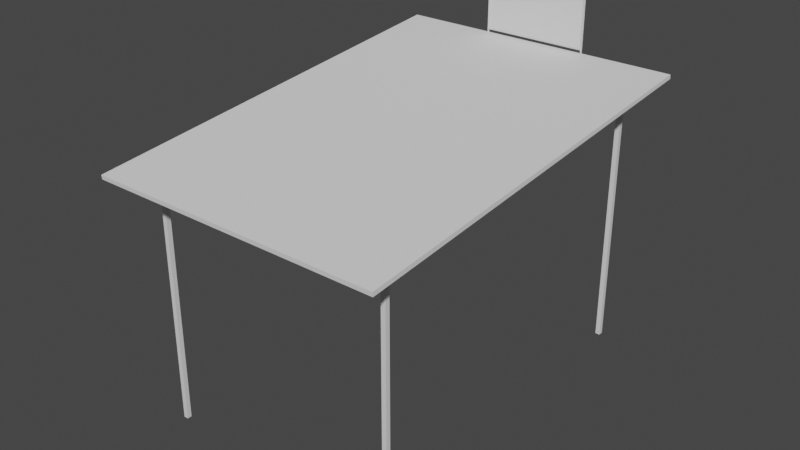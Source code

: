 # Source: shelter.blend  (saved by Blender 3.0.42; exported with 4.5.12 LTS)
import bpy
from mathutils import Matrix  # noqa: F401  (used for matrix-valued properties, if any)

bpy.ops.wm.read_factory_settings(use_empty=True)
scene = bpy.context.scene
scene.name = 'Scene'

# ---- collections
col_collection = bpy.data.collections.new('Collection'); scene.collection.children.link(col_collection)

# ---- materials (node trees are filled in below, after node groups)
mat_material = bpy.data.materials.new('Material')
mat_material.alpha_threshold = 0.0
mat_material.use_transparent_shadow = False
mat_material.line_color = (0.0, 0.0, 0.0, 1.0)
mat_material_001 = bpy.data.materials.new('Material.001')
mat_material_001.alpha_threshold = 0.0
mat_material_001.use_transparent_shadow = False
mat_material_001.line_color = (0.0, 0.0, 0.0, 1.0)
mat_material_003 = bpy.data.materials.new('Material.003')
mat_material_003.alpha_threshold = 0.0
mat_material_003.use_transparent_shadow = False
mat_material_003.line_color = (0.0, 0.0, 0.0, 1.0)
mat_material_002 = bpy.data.materials.new('Material.002')
mat_material_002.alpha_threshold = 0.0
mat_material_002.use_transparent_shadow = False
mat_material_002.line_color = (0.0, 0.0, 0.0, 1.0)

# ---- material node trees
mat_material.use_nodes = True; mat_material.node_tree.nodes.clear()
_N = mat_material.node_tree.nodes; _L = mat_material.node_tree.links
n0 = _N.new('ShaderNodeOutputMaterial'); n0.name = 'Material Output'; n0.location = (300, 300)
n1 = _N.new('ShaderNodeBsdfPrincipled'); n1.name = 'Principled BSDF'; n1.location = (10, 300)
n1.distribution = 'GGX'
n1.subsurface_method = 'RANDOM_WALK_SKIN'
n1.inputs[2].default_value = 0.4
n1.inputs[3].default_value = 1.45
n1.inputs[27].default_value = (0.0, 0.0, 0.0, 1.0)
n1.inputs[28].default_value = 1.0
_L.new(n1.outputs[0], n0.inputs[0])
n0.is_active_output = True
mat_material_001.use_nodes = True; mat_material_001.node_tree.nodes.clear()
_N = mat_material_001.node_tree.nodes; _L = mat_material_001.node_tree.links
n0 = _N.new('ShaderNodeOutputMaterial'); n0.name = 'Material Output'; n0.location = (300, 300)
n1 = _N.new('ShaderNodeBsdfPrincipled'); n1.name = 'Principled BSDF'; n1.location = (10, 300)
n1.distribution = 'GGX'
n1.subsurface_method = 'RANDOM_WALK_SKIN'
n1.inputs[2].default_value = 0.4
n1.inputs[3].default_value = 1.45
n1.inputs[27].default_value = (0.0, 0.0, 0.0, 1.0)
n1.inputs[28].default_value = 1.0
_L.new(n1.outputs[0], n0.inputs[0])
n0.is_active_output = True
mat_material_003.use_nodes = True; mat_material_003.node_tree.nodes.clear()
_N = mat_material_003.node_tree.nodes; _L = mat_material_003.node_tree.links
n0 = _N.new('ShaderNodeOutputMaterial'); n0.name = 'Material Output'; n0.location = (300, 300)
n1 = _N.new('ShaderNodeBsdfPrincipled'); n1.name = 'Principled BSDF'; n1.location = (10, 300)
n1.distribution = 'GGX'
n1.subsurface_method = 'RANDOM_WALK_SKIN'
n1.inputs[2].default_value = 0.4
n1.inputs[3].default_value = 1.45
n1.inputs[27].default_value = (0.0, 0.0, 0.0, 1.0)
n1.inputs[28].default_value = 1.0
_L.new(n1.outputs[0], n0.inputs[0])
n0.is_active_output = True
mat_material_002.use_nodes = True; mat_material_002.node_tree.nodes.clear()
_N = mat_material_002.node_tree.nodes; _L = mat_material_002.node_tree.links
n0 = _N.new('ShaderNodeOutputMaterial'); n0.name = 'Material Output'; n0.location = (300, 300)
n1 = _N.new('ShaderNodeBsdfPrincipled'); n1.name = 'Principled BSDF'; n1.location = (10, 300)
n1.distribution = 'GGX'
n1.subsurface_method = 'RANDOM_WALK_SKIN'
n1.inputs[2].default_value = 0.4
n1.inputs[3].default_value = 1.45
n1.inputs[27].default_value = (0.0, 0.0, 0.0, 1.0)
n1.inputs[28].default_value = 1.0
_L.new(n1.outputs[0], n0.inputs[0])
n0.is_active_output = True

# ---- world
world_world = bpy.data.worlds.new('World'); scene.world = world_world
world_world.use_nodes = True; world_world.node_tree.nodes.clear()
_N = world_world.node_tree.nodes; _L = world_world.node_tree.links
n0 = _N.new('ShaderNodeOutputWorld'); n0.name = 'World Output'; n0.location = (300, 300)
n1 = _N.new('ShaderNodeBackground'); n1.name = 'Background'; n1.location = (10, 300)
n1.inputs[0].default_value = (0.05088, 0.05088, 0.05088, 1.0)
_L.new(n1.outputs[0], n0.inputs[0])
n0.is_active_output = True
world_world.color = (0.05088, 0.05088, 0.05088)
world_world.use_sun_shadow = False
world_world.sun_shadow_jitter_overblur = 0.0

# ---- meshes
me_cube = bpy.data.meshes.new('Cube')
me_cube.from_pydata([(1.0, 1.0, 1.0), (1.0, 1.0, -1.0), (1.0, -1.0, 1.0), (1.0, -1.0, -1.0), (-1.0, 1.0, 1.0), (-1.0, 1.0, -1.0), (-1.0, -1.0, 1.0), (-1.0, -1.0, -1.0)], [], [(0, 4, 6, 2), (3, 2, 6, 7), (7, 6, 4, 5), (5, 1, 3, 7), (1, 0, 2, 3), (5, 4, 0, 1)])
_uv = me_cube.uv_layers.new(name='UVMap')
_uv.uv.foreach_set('vector', [0.625, 0.5, 0.875, 0.5, 0.875, 0.75, 0.625, 0.75, 0.375, 0.75, 0.625, 0.75, 0.625, 1.0, 0.375, 1.0, 0.375, 0.0, 0.625, 0.0, 0.625, 0.25, 0.375, 0.25, 0.125, 0.5, 0.375, 0.5, 0.375, 0.75, 0.125, 0.75, 0.375, 0.5, 0.625, 0.5, 0.625, 0.75, 0.375, 0.75, 0.375, 0.25, 0.625, 0.25, 0.625, 0.5, 0.375, 0.5])
me_cube.materials.append(mat_material)
me_cube.use_remesh_preserve_volume = False
me_cube.use_remesh_preserve_attributes = False
me_cube.use_mirror_vertex_groups = False
me_cube.update()
me_cube_001 = bpy.data.meshes.new('Cube.001')
me_cube_001.from_pydata([(1.0, 1.0, 1.0), (1.0, 1.0, -1.0), (1.0, -1.0, 1.0), (1.0, -1.0, -1.0), (-1.0, 1.0, 1.0), (-1.0, 1.0, -1.0), (-1.0, -1.0, 1.0), (-1.0, -1.0, -1.0)], [], [(0, 4, 6, 2), (3, 2, 6, 7), (7, 6, 4, 5), (5, 1, 3, 7), (1, 0, 2, 3), (5, 4, 0, 1)])
_uv = me_cube_001.uv_layers.new(name='UVMap')
_uv.uv.foreach_set('vector', [0.625, 0.5, 0.875, 0.5, 0.875, 0.75, 0.625, 0.75, 0.375, 0.75, 0.625, 0.75, 0.625, 1.0, 0.375, 1.0, 0.375, 0.0, 0.625, 0.0, 0.625, 0.25, 0.375, 0.25, 0.125, 0.5, 0.375, 0.5, 0.375, 0.75, 0.125, 0.75, 0.375, 0.5, 0.625, 0.5, 0.625, 0.75, 0.375, 0.75, 0.375, 0.25, 0.625, 0.25, 0.625, 0.5, 0.375, 0.5])
me_cube_001.materials.append(mat_material_001)
me_cube_001.use_remesh_preserve_volume = False
me_cube_001.use_remesh_preserve_attributes = False
me_cube_001.use_mirror_vertex_groups = False
me_cube_001.update()
me_cube_003 = bpy.data.meshes.new('Cube.003')
me_cube_003.from_pydata([(1.0, 1.0, 1.0), (1.0, 1.0, -1.0), (1.0, -1.0, 1.0), (1.0, -1.0, -1.0), (-1.0, 1.0, 1.0), (-1.0, 1.0, -1.0), (-1.0, -1.0, 1.0), (-1.0, -1.0, -1.0)], [], [(0, 4, 6, 2), (3, 2, 6, 7), (7, 6, 4, 5), (5, 1, 3, 7), (1, 0, 2, 3), (5, 4, 0, 1)])
_uv = me_cube_003.uv_layers.new(name='UVMap')
_uv.uv.foreach_set('vector', [0.625, 0.5, 0.875, 0.5, 0.875, 0.75, 0.625, 0.75, 0.375, 0.75, 0.625, 0.75, 0.625, 1.0, 0.375, 1.0, 0.375, 0.0, 0.625, 0.0, 0.625, 0.25, 0.375, 0.25, 0.125, 0.5, 0.375, 0.5, 0.375, 0.75, 0.125, 0.75, 0.375, 0.5, 0.625, 0.5, 0.625, 0.75, 0.375, 0.75, 0.375, 0.25, 0.625, 0.25, 0.625, 0.5, 0.375, 0.5])
me_cube_003.materials.append(mat_material_003)
me_cube_003.use_remesh_preserve_volume = False
me_cube_003.use_remesh_preserve_attributes = False
me_cube_003.use_mirror_vertex_groups = False
me_cube_003.update()
me_cube_002 = bpy.data.meshes.new('Cube.002')
me_cube_002.from_pydata([(1.0, 1.0, 1.0), (1.0, 1.0, -1.0), (1.0, -1.0, 1.0), (1.0, -1.0, -1.0), (-1.0, 1.0, 1.0), (-1.0, 1.0, -1.0), (-1.0, -1.0, 1.0), (-1.0, -1.0, -1.0)], [], [(0, 4, 6, 2), (3, 2, 6, 7), (7, 6, 4, 5), (5, 1, 3, 7), (1, 0, 2, 3), (5, 4, 0, 1)])
_uv = me_cube_002.uv_layers.new(name='UVMap')
_uv.uv.foreach_set('vector', [0.625, 0.5, 0.875, 0.5, 0.875, 0.75, 0.625, 0.75, 0.375, 0.75, 0.625, 0.75, 0.625, 1.0, 0.375, 1.0, 0.375, 0.0, 0.625, 0.0, 0.625, 0.25, 0.375, 0.25, 0.125, 0.5, 0.375, 0.5, 0.375, 0.75, 0.125, 0.75, 0.375, 0.5, 0.625, 0.5, 0.625, 0.75, 0.375, 0.75, 0.375, 0.25, 0.625, 0.25, 0.625, 0.5, 0.375, 0.5])
me_cube_002.materials.append(mat_material_002)
me_cube_002.use_remesh_preserve_volume = False
me_cube_002.use_remesh_preserve_attributes = False
me_cube_002.use_mirror_vertex_groups = False
me_cube_002.update()
me_cube_004 = bpy.data.meshes.new('Cube.004')
me_cube_004.from_pydata([(-1.0, -1.0, -1.0), (-1.0, -1.0, 1.0), (-1.0, 1.0, -1.0), (-1.0, 1.0, 1.0), (1.0, -1.0, -1.0), (1.0, -1.0, 1.0), (1.0, 1.0, -1.0), (1.0, 1.0, 1.0), (-0.8027, 1.0, -1.0), (-0.8027, 1.0, 1.0), (-0.8027, -1.0, -1.0), (-0.8027, -1.0, 1.0), (-1.0, 0.8458, -1.0), (-1.0, 0.8458, 1.0), (1.0, 0.8458, -1.0), (1.0, 0.8458, 1.0), (-0.8027, 0.8458, 1.0), (-0.8027, 0.8458, -1.0), (0.7935, 1.0, 1.0), (0.7935, -1.0, -1.0), (0.7935, 1.0, -1.0), (0.7935, -1.0, 1.0), (0.7935, 0.8458, 1.0), (0.7935, 0.8458, -1.0), (-1.0, -0.8402, -1.0), (1.0, -0.8402, 1.0), (-0.8027, -0.8402, 1.0), (-0.8027, -0.8402, -1.0), (-1.0, -0.8402, 1.0), (1.0, -0.8402, -1.0), (0.7935, -0.8402, 1.0), (0.7935, -0.8402, -1.0)], [], [(12, 13, 3, 2), (20, 18, 7, 6), (29, 25, 5, 4), (10, 11, 1, 0), (31, 29, 4, 19), (26, 28, 1, 11), (30, 26, 11, 21), (24, 27, 10, 0), (19, 21, 11, 10), (2, 3, 9, 8), (2, 8, 17, 12), (18, 9, 16, 22), (9, 3, 13, 16), (20, 6, 14, 23), (6, 7, 15, 14), (24, 28, 13, 12), (8, 20, 23, 17), (7, 18, 22, 15), (4, 5, 21, 19), (25, 30, 21, 5), (27, 31, 19, 10), (8, 9, 18, 20), (17, 23, 31, 27), (15, 22, 30, 25), (0, 1, 28, 24), (12, 17, 27, 24), (22, 16, 26, 30), (16, 13, 28, 26), (23, 14, 29, 31), (14, 15, 25, 29)])
_uv = me_cube_004.uv_layers.new(name='UVMap')
_uv.uv.foreach_set('vector', [0.375, 0.2307, 0.625, 0.2307, 0.625, 0.25, 0.375, 0.25, 0.375, 0.4742, 0.625, 0.4742, 0.625, 0.5, 0.375, 0.5, 0.375, 0.73, 0.625, 0.73, 0.625, 0.75, 0.375, 0.75, 0.375, 0.9753, 0.625, 0.9753, 0.625, 1.0, 0.375, 1.0, 0.3492, 0.73, 0.375, 0.73, 0.375, 0.75, 0.3492, 0.75, 0.8503, 0.73, 0.875, 0.73, 0.875, 0.75, 0.8503, 0.75, 0.6508, 0.73, 0.8503, 0.73, 0.8503, 0.75, 0.6508, 0.75, 0.125, 0.73, 0.1497, 0.73, 0.1497, 0.75, 0.125, 0.75, 0.375, 0.7758, 0.625, 0.7758, 0.625, 0.9753, 0.375, 0.9753, 0.375, 0.25, 0.625, 0.25, 0.625, 0.2747, 0.375, 0.2747, 0.125, 0.5, 0.1497, 0.5, 0.1497, 0.5193, 0.125, 0.5193, 0.6508, 0.5, 0.8503, 0.5, 0.8503, 0.5193, 0.6508, 0.5193, 0.8503, 0.5, 0.875, 0.5, 0.875, 0.5193, 0.8503, 0.5193, 0.3492, 0.5, 0.375, 0.5, 0.375, 0.5193, 0.3492, 0.5193, 0.375, 0.5, 0.625, 0.5, 0.625, 0.5193, 0.375, 0.5193, 0.375, 0.01998, 0.625, 0.01998, 0.625, 0.2307, 0.375, 0.2307, 0.1497, 0.5, 0.3492, 0.5, 0.3492, 0.5193, 0.1497, 0.5193, 0.625, 0.5, 0.6508, 0.5, 0.6508, 0.5193, 0.625, 0.5193, 0.375, 0.75, 0.625, 0.75, 0.625, 0.7758, 0.375, 0.7758, 0.625, 0.73, 0.6508, 0.73, 0.6508, 0.75, 0.625, 0.75, 0.1497, 0.73, 0.3492, 0.73, 0.3492, 0.75, 0.1497, 0.75, 0.375, 0.2747, 0.625, 0.2747, 0.625, 0.4742, 0.375, 0.4742, 0.1497, 0.5193, 0.3492, 0.5193, 0.3492, 0.73, 0.1497, 0.73, 0.625, 0.5193, 0.6508, 0.5193, 0.6508, 0.73, 0.625, 0.73, 0.375, 0.0, 0.625, 0.0, 0.625, 0.01998, 0.375, 0.01998, 0.125, 0.5193, 0.1497, 0.5193, 0.1497, 0.73, 0.125, 0.73, 0.6508, 0.5193, 0.8503, 0.5193, 0.8503, 0.73, 0.6508, 0.73, 0.8503, 0.5193, 0.875, 0.5193, 0.875, 0.73, 0.8503, 0.73, 0.3492, 0.5193, 0.375, 0.5193, 0.375, 0.73, 0.3492, 0.73, 0.375, 0.5193, 0.625, 0.5193, 0.625, 0.73, 0.375, 0.73])
me_cube_004.use_remesh_fix_poles = True
me_cube_004.use_remesh_preserve_attributes = False
me_cube_004.update()
me_cube_005 = bpy.data.meshes.new('Cube.005')
me_cube_005.from_pydata([(-0.9942, -0.9942, -0.9942), (-1.006, -1.006, -1.006), (-0.9942, -0.9942, 0.9942), (-1.006, -1.006, 1.006), (-0.9942, 0.9942, -0.9942), (-1.006, 1.006, -1.006), (-0.9942, 0.9942, 0.9942), (-1.006, 1.006, 1.006), (0.9942, -0.9942, -0.9942), (1.006, -1.006, -1.006), (0.9942, -0.9942, 0.9942), (1.006, -1.006, 1.006), (0.9942, 0.9942, -0.9942), (1.006, 1.006, -1.006), (0.9942, 0.9942, 0.9942), (1.006, 1.006, 1.006), (-1.0, -0.99, -0.99), (-1.0, -0.99, 0.99), (-1.0, 0.99, 0.99), (-1.0, 0.99, -0.99), (-0.99, 1.0, -0.99), (-0.99, 1.0, 0.99), (0.99, 1.0, 0.99), (0.99, 1.0, -0.99), (1.004, 0.99, -0.99), (1.005, 0.99, 0.99), (1.005, -0.99, 0.99), (1.004, -0.99, -0.99), (0.99, -1.0, -0.99), (0.99, -1.0, 0.99), (-0.99, -1.0, 0.99), (-0.99, -1.0, -0.99), (-0.99, 0.99, -1.005), (0.99, 0.99, -1.004), (0.99, -0.99, -1.004), (-0.99, -0.99, -1.005), (0.99, 0.99, 1.0), (-0.99, 0.99, 1.0), (-0.99, -0.99, 1.0), (0.99, -0.99, 1.0), (1.005, -1.006, -1.245), (1.005, 1.006, -1.245), (0.9891, 0.99, -1.244), (0.9891, -0.99, -1.244), (-1.007, -1.006, -1.279), (-1.007, 1.006, -1.279), (-0.9907, 0.99, -1.279), (-0.9907, -0.99, -1.279)], [], [(16, 17, 2, 0), (17, 16, 1, 3), (17, 18, 6, 2), (18, 17, 3, 7), (18, 19, 4, 6), (19, 18, 7, 5), (19, 16, 0, 4), (16, 19, 5, 1), (20, 21, 6, 4), (21, 20, 5, 7), (21, 22, 14, 6), (22, 21, 7, 15), (22, 23, 12, 14), (23, 22, 15, 13), (23, 20, 4, 12), (20, 23, 13, 5), (24, 25, 14, 12), (25, 24, 13, 15), (25, 26, 10, 14), (26, 25, 15, 11), (26, 27, 8, 10), (27, 26, 11, 9), (27, 24, 12, 8), (24, 27, 9, 13), (28, 29, 10, 8), (29, 28, 9, 11), (29, 30, 2, 10), (30, 29, 11, 3), (30, 31, 0, 2), (31, 30, 3, 1), (31, 28, 8, 0), (28, 31, 1, 9), (32, 33, 12, 4), (33, 32, 5, 13), (33, 34, 8, 12), (9, 34, 43, 40), (34, 35, 0, 8), (35, 34, 9, 1), (35, 32, 4, 0), (32, 35, 47, 46), (36, 37, 6, 14), (37, 36, 15, 7), (37, 38, 2, 6), (38, 37, 7, 3), (38, 39, 10, 2), (39, 38, 3, 11), (39, 36, 14, 10), (36, 39, 11, 15), (5, 1, 3, 7), (39, 36, 37, 38), (27, 24, 25, 26), (35, 32, 33, 34), (43, 42, 41, 40), (13, 9, 40, 41), (34, 33, 42, 43), (33, 13, 41, 42), (46, 47, 44, 45), (35, 1, 44, 47), (5, 32, 46, 45), (1, 5, 45, 44)])
_uv = me_cube_005.uv_layers.new(name='UVMap')
_uv.uv.foreach_set('vector', [0.375, 0.0, 0.625, 0.0, 0.625, 0.0, 0.375, 0.0, 0.625, 0.0, 0.375, 0.0, 0.375, 0.0, 0.625, 0.0, 0.625, 0.0, 0.625, 0.25, 0.625, 0.25, 0.625, 0.0, 0.625, 0.25, 0.625, 0.0, 0.625, 0.0, 0.625, 0.25, 0.625, 0.25, 0.375, 0.25, 0.375, 0.25, 0.625, 0.25, 0.375, 0.25, 0.625, 0.25, 0.625, 0.25, 0.375, 0.25, 0.375, 0.25, 0.375, 0.0, 0.375, 0.0, 0.375, 0.25, 0.375, 0.0, 0.375, 0.25, 0.375, 0.25, 0.375, 0.0, 0.375, 0.25, 0.625, 0.25, 0.625, 0.25, 0.375, 0.25, 0.625, 0.25, 0.375, 0.25, 0.375, 0.25, 0.625, 0.25, 0.625, 0.25, 0.625, 0.5, 0.625, 0.5, 0.625, 0.25, 0.625, 0.5, 0.625, 0.25, 0.625, 0.25, 0.625, 0.5, 0.625, 0.5, 0.375, 0.5, 0.375, 0.5, 0.625, 0.5, 0.375, 0.5, 0.625, 0.5, 0.625, 0.5, 0.375, 0.5, 0.375, 0.5, 0.375, 0.25, 0.375, 0.25, 0.375, 0.5, 0.375, 0.25, 0.375, 0.5, 0.375, 0.5, 0.375, 0.25, 0.375, 0.5, 0.625, 0.5, 0.625, 0.5, 0.375, 0.5, 0.625, 0.5, 0.375, 0.5, 0.375, 0.5, 0.625, 0.5, 0.625, 0.5, 0.625, 0.75, 0.625, 0.75, 0.625, 0.5, 0.625, 0.75, 0.625, 0.5, 0.625, 0.5, 0.625, 0.75, 0.625, 0.75, 0.375, 0.75, 0.375, 0.75, 0.625, 0.75, 0.375, 0.75, 0.625, 0.75, 0.625, 0.75, 0.375, 0.75, 0.375, 0.75, 0.375, 0.5, 0.375, 0.5, 0.375, 0.75, 0.375, 0.5, 0.375, 0.75, 0.375, 0.75, 0.375, 0.5, 0.375, 0.75, 0.625, 0.75, 0.625, 0.75, 0.375, 0.75, 0.625, 0.75, 0.375, 0.75, 0.375, 0.75, 0.625, 0.75, 0.625, 0.75, 0.625, 1.0, 0.625, 1.0, 0.625, 0.75, 0.625, 1.0, 0.625, 0.75, 0.625, 0.75, 0.625, 1.0, 0.625, 1.0, 0.375, 1.0, 0.375, 1.0, 0.625, 1.0, 0.375, 1.0, 0.625, 1.0, 0.625, 1.0, 0.375, 1.0, 0.375, 1.0, 0.375, 0.75, 0.375, 0.75, 0.375, 1.0, 0.375, 0.75, 0.375, 1.0, 0.375, 1.0, 0.375, 0.75, 0.125, 0.5, 0.375, 0.5, 0.375, 0.5, 0.125, 0.5, 0.375, 0.5, 0.125, 0.5, 0.125, 0.5, 0.375, 0.5, 0.375, 0.5, 0.375, 0.75, 0.375, 0.75, 0.375, 0.5, 0.375, 0.75, 0.375, 0.75, 0.375, 0.75, 0.375, 0.75, 0.375, 0.75, 0.125, 0.75, 0.125, 0.75, 0.375, 0.75, 0.125, 0.75, 0.375, 0.75, 0.375, 0.75, 0.125, 0.75, 0.125, 0.75, 0.125, 0.5, 0.125, 0.5, 0.125, 0.75, 0.125, 0.5, 0.125, 0.75, 0.125, 0.75, 0.125, 0.5, 0.625, 0.5, 0.875, 0.5, 0.875, 0.5, 0.625, 0.5, 0.875, 0.5, 0.625, 0.5, 0.625, 0.5, 0.875, 0.5, 0.875, 0.5, 0.875, 0.75, 0.875, 0.75, 0.875, 0.5, 0.875, 0.75, 0.875, 0.5, 0.875, 0.5, 0.875, 0.75, 0.875, 0.75, 0.625, 0.75, 0.625, 0.75, 0.875, 0.75, 0.625, 0.75, 0.875, 0.75, 0.875, 0.75, 0.625, 0.75, 0.625, 0.75, 0.625, 0.5, 0.625, 0.5, 0.625, 0.75, 0.625, 0.5, 0.625, 0.75, 0.625, 0.75, 0.625, 0.5, 0.0, 0.0, 0.0, 0.0, 0.0, 0.0, 0.0, 0.0, 0.0, 0.0, 0.0, 0.0, 0.0, 0.0, 0.0, 0.0, 0.0, 0.0, 0.0, 0.0, 0.0, 0.0, 0.0, 0.0, 0.0, 0.0, 0.0, 0.0, 0.0, 0.0, 0.0, 0.0, 0.375, 0.75, 0.375, 0.5, 0.375, 0.5, 0.375, 0.75, 0.375, 0.5, 0.375, 0.75, 0.375, 0.75, 0.375, 0.5, 0.375, 0.75, 0.375, 0.5, 0.375, 0.5, 0.375, 0.75, 0.375, 0.5, 0.375, 0.5, 0.375, 0.5, 0.375, 0.5, 0.125, 0.5, 0.125, 0.75, 0.125, 0.75, 0.125, 0.5, 0.125, 0.75, 0.125, 0.75, 0.125, 0.75, 0.125, 0.75, 0.125, 0.5, 0.125, 0.5, 0.125, 0.5, 0.125, 0.5, 0.375, 0.0, 0.375, 0.25, 0.375, 0.25, 0.375, 0.0])
me_cube_005.use_remesh_fix_poles = True
me_cube_005.use_remesh_preserve_attributes = False
me_cube_005.update()
me_plane = bpy.data.meshes.new('Plane')
me_plane.from_pydata([(-1.0, -1.0, 0.0), (1.0, -1.0, 0.0), (-1.0, 1.0, 0.0), (1.0, 1.0, 0.0)], [], [(0, 1, 3, 2)])
_uv = me_plane.uv_layers.new(name='UVMap')
_uv.uv.foreach_set('vector', [0.0, 0.0, 1.0, 0.0, 1.0, 1.0, 0.0, 1.0])
me_plane.use_remesh_fix_poles = True
me_plane.use_remesh_preserve_attributes = False
me_plane.update()

# ---- objects
ob_cube = bpy.data.objects.new('Cube', me_cube)
ob_cube_001 = bpy.data.objects.new('Cube.001', me_cube_001)
ob_cube_003 = bpy.data.objects.new('Cube.003', me_cube_003)
ob_cube_002 = bpy.data.objects.new('Cube.002', me_cube_002)
ob_cube_004 = bpy.data.objects.new('Cube.004', me_cube_004)
ob_cube_005 = bpy.data.objects.new('Cube.005', me_cube_005)
ob_plane = bpy.data.objects.new('Plane', me_plane)

# ---- transforms, parenting, visibility, modifiers, constraints
ob_cube.location = (3.07, -4.106, -0.2277)
ob_cube.scale = (0.05696, 0.05696, 3.251)
ob_cube.lock_rotations_4d = False
ob_cube.empty_display_type = 'ARROWS'
ob_cube.lineart.crease_threshold = 0.0
ob_cube_001.location = (-3.07, -4.106, -0.2277)
ob_cube_001.scale = (0.05696, 0.05696, 3.251)
ob_cube_001.lock_rotations_4d = False
ob_cube_001.empty_display_type = 'ARROWS'
ob_cube_001.lineart.crease_threshold = 0.0
ob_cube_003.location = (3.07, 4.105, 0.5707)
ob_cube_003.scale = (0.05696, 0.05696, 3.251)
ob_cube_003.lock_rotations_4d = False
ob_cube_003.empty_display_type = 'ARROWS'
ob_cube_003.lineart.crease_threshold = 0.0
ob_cube_002.location = (-3.07, 4.105, 0.5707)
ob_cube_002.scale = (0.05696, 0.05696, 3.251)
ob_cube_002.lock_rotations_4d = False
ob_cube_002.empty_display_type = 'ARROWS'
ob_cube_002.lineart.crease_threshold = 0.0
ob_cube_004.location = (0.0, 0.0, 3.417)
ob_cube_004.rotation_euler = (0.101, -0.0, 0.0)
ob_cube_004.scale = (3.699, 5.182, 0.05265)
ob_cube_005.location = (0.0, 5.114, 4.751)
ob_cube_005.scale = (1.355, 0.02374, 0.6651)
ob_plane.location = (8.866e-05, 5.129, 4.751)
ob_plane.rotation_euler = (-1.571, 0.0, 0.0)
ob_plane.scale = (1.355, 0.659, 1.0)

# ---- collection membership
col_collection.objects.link(ob_cube)
col_collection.objects.link(ob_cube_001)
col_collection.objects.link(ob_cube_003)
col_collection.objects.link(ob_cube_002)
col_collection.objects.link(ob_cube_004)
col_collection.objects.link(ob_cube_005)
col_collection.objects.link(ob_plane)

# ---- scene / render settings (as saved in the file)
scene.frame_start = 1; scene.frame_end = 250; scene.frame_set(1)
scene.render.engine = 'BLENDER_EEVEE_NEXT'
scene.cycles.sampling_pattern = 'TABULATED_SOBOL'
scene.cycles.use_light_tree = False
scene.view_settings.view_transform = 'Filmic'
bpy.context.view_layer.update()

# ---- added for rendering (the .blend has no active camera and no usable light): camera, sun
cam_auto = bpy.data.cameras.new('AutoCamera')
cam_auto.lens = 50.0
cam_auto.sensor_width = 36.0
cam_auto.clip_end = 1000.0
ob_auto_camera = bpy.data.objects.new('AutoCamera', cam_auto)
scene.collection.objects.link(ob_auto_camera)
ob_auto_camera.location = (14.3473, -17.2167, 12.4484)
ob_auto_camera.rotation_euler = (1.09748, -7.21219e-08, 0.694738)
scene.camera = ob_auto_camera
light_auto_sun = bpy.data.lights.new('AutoSun', 'SUN')
light_auto_sun.energy = 3.0
light_auto_sun.angle = 0.0523599
ob_auto_sun = bpy.data.objects.new('AutoSun', light_auto_sun)
scene.collection.objects.link(ob_auto_sun)
ob_auto_sun.rotation_euler = (0.872665, 0.174533, 0.523599)
bpy.context.view_layer.update()
